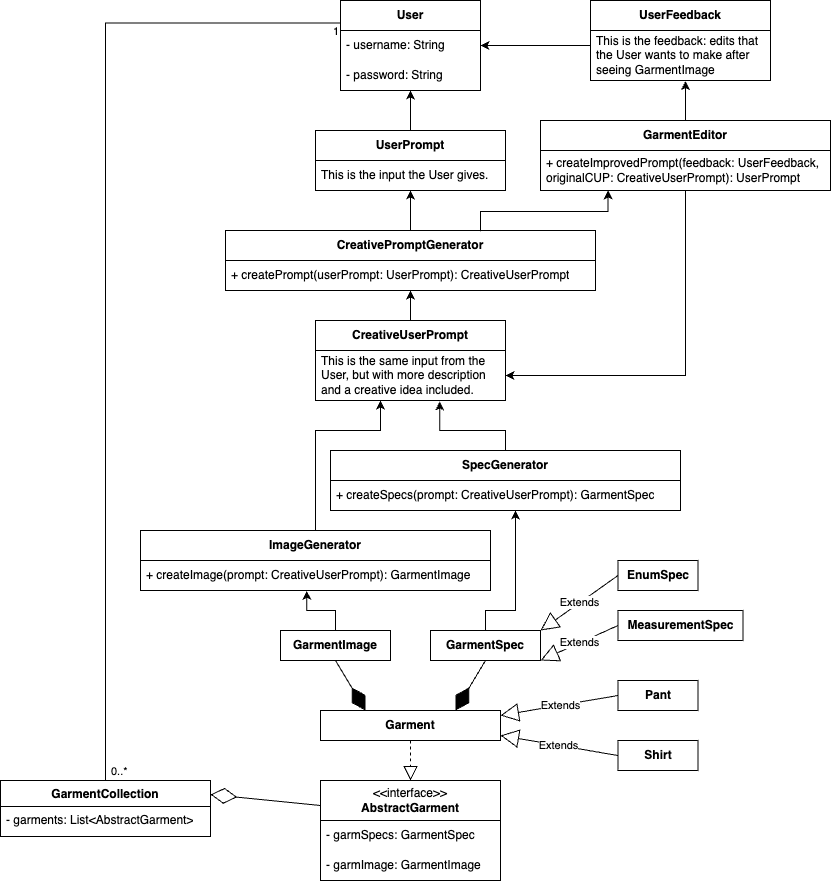

The diagram above was exported from draw.io. Its source (the exported page's mxGraphModel, read from the mxfile embedded in the PNG):
<mxGraphModel dx="1405" dy="752" grid="1" gridSize="10" guides="1" tooltips="1" connect="1" arrows="1" fold="1" page="1" pageScale="1" pageWidth="850" pageHeight="1100" background="none" math="0" shadow="0">
  <root>
    <mxCell id="0" />
    <mxCell id="1" parent="0" />
    <mxCell id="tX5_GEa_rToxt30L7WMB-8" value="&lt;b&gt;Garment&lt;/b&gt;" style="rounded=0;whiteSpace=wrap;html=1;" parent="1" vertex="1">
      <mxGeometry x="400" y="770" width="180" height="30" as="geometry" />
    </mxCell>
    <mxCell id="tX5_GEa_rToxt30L7WMB-10" value="&amp;lt;&amp;lt;interface&amp;gt;&amp;gt;&lt;div&gt;&lt;b&gt;AbstractGarment&lt;/b&gt;&lt;/div&gt;" style="swimlane;fontStyle=0;childLayout=stackLayout;horizontal=1;startSize=40;horizontalStack=0;resizeParent=1;resizeParentMax=0;resizeLast=0;collapsible=1;marginBottom=0;whiteSpace=wrap;html=1;" parent="1" vertex="1">
      <mxGeometry x="400" y="840" width="180" height="100" as="geometry" />
    </mxCell>
    <mxCell id="tX5_GEa_rToxt30L7WMB-11" value="- garmSpecs: GarmentSpec" style="text;strokeColor=none;fillColor=none;align=left;verticalAlign=middle;spacingLeft=4;spacingRight=4;overflow=hidden;points=[[0,0.5],[1,0.5]];portConstraint=eastwest;rotatable=0;whiteSpace=wrap;html=1;" parent="tX5_GEa_rToxt30L7WMB-10" vertex="1">
      <mxGeometry y="40" width="180" height="30" as="geometry" />
    </mxCell>
    <mxCell id="Q9NUazGq9Ez__FqlOOt3-1" value="&lt;div&gt;- garmImage: GarmentImage&lt;/div&gt;" style="text;strokeColor=none;fillColor=none;align=left;verticalAlign=middle;spacingLeft=4;spacingRight=4;overflow=hidden;points=[[0,0.5],[1,0.5]];portConstraint=eastwest;rotatable=0;whiteSpace=wrap;html=1;" parent="tX5_GEa_rToxt30L7WMB-10" vertex="1">
      <mxGeometry y="70" width="180" height="30" as="geometry" />
    </mxCell>
    <mxCell id="bTzIbRtWSz4Q9JHXvA-O-41" style="edgeStyle=orthogonalEdgeStyle;rounded=0;orthogonalLoop=1;jettySize=auto;html=1;entryX=0.475;entryY=1.013;entryDx=0;entryDy=0;entryPerimeter=0;" parent="1" source="CmpDPVAgYPCDmnDyG9Pp-14" target="bTzIbRtWSz4Q9JHXvA-O-4" edge="1">
      <mxGeometry relative="1" as="geometry">
        <mxPoint x="370" y="620.0000000000001" as="targetPoint" />
      </mxGeometry>
    </mxCell>
    <mxCell id="CmpDPVAgYPCDmnDyG9Pp-14" value="&lt;b&gt;GarmentImage&lt;/b&gt;" style="html=1;whiteSpace=wrap;" parent="1" vertex="1">
      <mxGeometry x="360" y="690" width="110" height="30" as="geometry" />
    </mxCell>
    <mxCell id="CmpDPVAgYPCDmnDyG9Pp-16" value="" style="endArrow=block;dashed=1;endFill=0;endSize=12;html=1;rounded=0;entryX=0.5;entryY=0;entryDx=0;entryDy=0;exitX=0.5;exitY=1;exitDx=0;exitDy=0;" parent="1" source="tX5_GEa_rToxt30L7WMB-8" target="tX5_GEa_rToxt30L7WMB-10" edge="1">
      <mxGeometry width="160" relative="1" as="geometry">
        <mxPoint x="703" y="843" as="sourcePoint" />
        <mxPoint x="703" y="1018" as="targetPoint" />
      </mxGeometry>
    </mxCell>
    <mxCell id="R1-JQd8RUnzR_eXAyxGX-2" value="&lt;b&gt;GarmentSpec&lt;/b&gt;" style="html=1;whiteSpace=wrap;" parent="1" vertex="1">
      <mxGeometry x="510" y="690" width="110" height="30" as="geometry" />
    </mxCell>
    <mxCell id="R1-JQd8RUnzR_eXAyxGX-7" value="&lt;div&gt;&lt;b&gt;User&lt;/b&gt;&lt;/div&gt;" style="swimlane;fontStyle=0;childLayout=stackLayout;horizontal=1;startSize=30;horizontalStack=0;resizeParent=1;resizeParentMax=0;resizeLast=0;collapsible=1;marginBottom=0;whiteSpace=wrap;html=1;" parent="1" vertex="1">
      <mxGeometry x="420" y="60" width="140" height="90" as="geometry">
        <mxRectangle x="420" y="60" width="110" height="40" as="alternateBounds" />
      </mxGeometry>
    </mxCell>
    <mxCell id="R1-JQd8RUnzR_eXAyxGX-8" value="- username: String" style="text;strokeColor=none;fillColor=none;align=left;verticalAlign=middle;spacingLeft=4;spacingRight=4;overflow=hidden;points=[[0,0.5],[1,0.5]];portConstraint=eastwest;rotatable=0;whiteSpace=wrap;html=1;" parent="R1-JQd8RUnzR_eXAyxGX-7" vertex="1">
      <mxGeometry y="30" width="140" height="30" as="geometry" />
    </mxCell>
    <mxCell id="PClDg5bU25043-Nk2c_U-1" value="&lt;div&gt;- password: String&lt;/div&gt;" style="text;strokeColor=none;fillColor=none;align=left;verticalAlign=middle;spacingLeft=4;spacingRight=4;overflow=hidden;points=[[0,0.5],[1,0.5]];portConstraint=eastwest;rotatable=0;whiteSpace=wrap;html=1;" parent="R1-JQd8RUnzR_eXAyxGX-7" vertex="1">
      <mxGeometry y="60" width="140" height="30" as="geometry" />
    </mxCell>
    <mxCell id="R1-JQd8RUnzR_eXAyxGX-14" value="&lt;div&gt;&lt;b&gt;CreativePromptGenerator&lt;/b&gt;&lt;/div&gt;" style="swimlane;fontStyle=0;childLayout=stackLayout;horizontal=1;startSize=30;horizontalStack=0;resizeParent=1;resizeParentMax=0;resizeLast=0;collapsible=1;marginBottom=0;whiteSpace=wrap;html=1;" parent="1" vertex="1">
      <mxGeometry x="305" y="290" width="370" height="60" as="geometry">
        <mxRectangle x="425" y="10" width="110" height="40" as="alternateBounds" />
      </mxGeometry>
    </mxCell>
    <mxCell id="R1-JQd8RUnzR_eXAyxGX-16" value="+ createPrompt(userPrompt: UserPrompt): CreativeUserPrompt" style="text;strokeColor=none;fillColor=none;align=left;verticalAlign=middle;spacingLeft=4;spacingRight=4;overflow=hidden;points=[[0,0.5],[1,0.5]];portConstraint=eastwest;rotatable=0;whiteSpace=wrap;html=1;" parent="R1-JQd8RUnzR_eXAyxGX-14" vertex="1">
      <mxGeometry y="30" width="370" height="30" as="geometry" />
    </mxCell>
    <mxCell id="NTRcEKCwBnDWhlBE272K-11" style="edgeStyle=orthogonalEdgeStyle;rounded=0;orthogonalLoop=1;jettySize=auto;html=1;exitX=0.5;exitY=0;exitDx=0;exitDy=0;entryX=0.342;entryY=1;entryDx=0;entryDy=0;entryPerimeter=0;" parent="1" source="bTzIbRtWSz4Q9JHXvA-O-2" target="NTRcEKCwBnDWhlBE272K-8" edge="1">
      <mxGeometry relative="1" as="geometry">
        <mxPoint x="460" y="470" as="targetPoint" />
        <Array as="points">
          <mxPoint x="395" y="490" />
          <mxPoint x="460" y="490" />
        </Array>
      </mxGeometry>
    </mxCell>
    <mxCell id="bTzIbRtWSz4Q9JHXvA-O-2" value="&lt;div&gt;&lt;b&gt;ImageGenerator&lt;/b&gt;&lt;/div&gt;" style="swimlane;fontStyle=0;childLayout=stackLayout;horizontal=1;startSize=30;horizontalStack=0;resizeParent=1;resizeParentMax=0;resizeLast=0;collapsible=1;marginBottom=0;whiteSpace=wrap;html=1;" parent="1" vertex="1">
      <mxGeometry x="220" y="590" width="350" height="60" as="geometry">
        <mxRectangle x="425" y="10" width="110" height="40" as="alternateBounds" />
      </mxGeometry>
    </mxCell>
    <mxCell id="bTzIbRtWSz4Q9JHXvA-O-4" value="+ createImage(prompt: CreativeUserPrompt): GarmentImage" style="text;strokeColor=none;fillColor=none;align=left;verticalAlign=middle;spacingLeft=4;spacingRight=4;overflow=hidden;points=[[0,0.5],[1,0.5]];portConstraint=eastwest;rotatable=0;whiteSpace=wrap;html=1;" parent="bTzIbRtWSz4Q9JHXvA-O-2" vertex="1">
      <mxGeometry y="30" width="350" height="30" as="geometry" />
    </mxCell>
    <mxCell id="NTRcEKCwBnDWhlBE272K-12" style="edgeStyle=orthogonalEdgeStyle;rounded=0;orthogonalLoop=1;jettySize=auto;html=1;entryX=0.654;entryY=1.019;entryDx=0;entryDy=0;entryPerimeter=0;" parent="1" source="bTzIbRtWSz4Q9JHXvA-O-5" target="NTRcEKCwBnDWhlBE272K-8" edge="1">
      <mxGeometry relative="1" as="geometry">
        <mxPoint x="520" y="470" as="targetPoint" />
        <Array as="points">
          <mxPoint x="585" y="490" />
          <mxPoint x="519" y="490" />
        </Array>
      </mxGeometry>
    </mxCell>
    <mxCell id="bTzIbRtWSz4Q9JHXvA-O-5" value="&lt;div&gt;&lt;b&gt;SpecGenerator&lt;/b&gt;&lt;/div&gt;" style="swimlane;fontStyle=0;childLayout=stackLayout;horizontal=1;startSize=30;horizontalStack=0;resizeParent=1;resizeParentMax=0;resizeLast=0;collapsible=1;marginBottom=0;whiteSpace=wrap;html=1;" parent="1" vertex="1">
      <mxGeometry x="410" y="510" width="350" height="60" as="geometry">
        <mxRectangle x="425" y="10" width="110" height="40" as="alternateBounds" />
      </mxGeometry>
    </mxCell>
    <mxCell id="bTzIbRtWSz4Q9JHXvA-O-7" value="+ createSpecs(prompt: CreativeUserPrompt): GarmentSpec" style="text;strokeColor=none;fillColor=none;align=left;verticalAlign=middle;spacingLeft=4;spacingRight=4;overflow=hidden;points=[[0,0.5],[1,0.5]];portConstraint=eastwest;rotatable=0;whiteSpace=wrap;html=1;" parent="bTzIbRtWSz4Q9JHXvA-O-5" vertex="1">
      <mxGeometry y="30" width="350" height="30" as="geometry" />
    </mxCell>
    <mxCell id="bTzIbRtWSz4Q9JHXvA-O-42" style="edgeStyle=orthogonalEdgeStyle;rounded=0;orthogonalLoop=1;jettySize=auto;html=1;" parent="1" source="R1-JQd8RUnzR_eXAyxGX-2" target="bTzIbRtWSz4Q9JHXvA-O-5" edge="1">
      <mxGeometry relative="1" as="geometry">
        <Array as="points">
          <mxPoint x="565" y="670" />
          <mxPoint x="595" y="670" />
        </Array>
      </mxGeometry>
    </mxCell>
    <mxCell id="bTzIbRtWSz4Q9JHXvA-O-43" value="" style="endArrow=diamondThin;endFill=1;endSize=24;html=1;rounded=0;entryX=0.25;entryY=0;entryDx=0;entryDy=0;exitX=0.5;exitY=1;exitDx=0;exitDy=0;" parent="1" source="CmpDPVAgYPCDmnDyG9Pp-14" target="tX5_GEa_rToxt30L7WMB-8" edge="1">
      <mxGeometry width="160" relative="1" as="geometry">
        <mxPoint x="400" y="870" as="sourcePoint" />
        <mxPoint x="560" y="870" as="targetPoint" />
      </mxGeometry>
    </mxCell>
    <mxCell id="bTzIbRtWSz4Q9JHXvA-O-44" value="" style="endArrow=diamondThin;endFill=1;endSize=24;html=1;rounded=0;exitX=0.5;exitY=1;exitDx=0;exitDy=0;entryX=0.75;entryY=0;entryDx=0;entryDy=0;" parent="1" source="R1-JQd8RUnzR_eXAyxGX-2" target="tX5_GEa_rToxt30L7WMB-8" edge="1">
      <mxGeometry width="160" relative="1" as="geometry">
        <mxPoint x="650" y="720" as="sourcePoint" />
        <mxPoint x="776" y="880" as="targetPoint" />
      </mxGeometry>
    </mxCell>
    <mxCell id="bTzIbRtWSz4Q9JHXvA-O-45" value="GarmentCollection" style="swimlane;fontStyle=1;align=center;verticalAlign=top;childLayout=stackLayout;horizontal=1;startSize=26;horizontalStack=0;resizeParent=1;resizeParentMax=0;resizeLast=0;collapsible=1;marginBottom=0;whiteSpace=wrap;html=1;" parent="1" vertex="1">
      <mxGeometry x="80" y="840" width="210" height="56" as="geometry" />
    </mxCell>
    <mxCell id="bTzIbRtWSz4Q9JHXvA-O-48" value="- garments: List&amp;lt;AbstractGarment&amp;gt;" style="text;strokeColor=none;fillColor=none;align=left;verticalAlign=top;spacingLeft=4;spacingRight=4;overflow=hidden;rotatable=0;points=[[0,0.5],[1,0.5]];portConstraint=eastwest;whiteSpace=wrap;html=1;" parent="bTzIbRtWSz4Q9JHXvA-O-45" vertex="1">
      <mxGeometry y="26" width="210" height="30" as="geometry" />
    </mxCell>
    <mxCell id="bTzIbRtWSz4Q9JHXvA-O-49" value="" style="endArrow=diamondThin;endFill=0;endSize=24;html=1;rounded=0;entryX=1;entryY=0.25;entryDx=0;entryDy=0;exitX=0;exitY=0.25;exitDx=0;exitDy=0;" parent="1" source="tX5_GEa_rToxt30L7WMB-10" target="bTzIbRtWSz4Q9JHXvA-O-45" edge="1">
      <mxGeometry width="160" relative="1" as="geometry">
        <mxPoint x="380" y="960" as="sourcePoint" />
        <mxPoint x="370" y="820" as="targetPoint" />
      </mxGeometry>
    </mxCell>
    <mxCell id="bTzIbRtWSz4Q9JHXvA-O-51" value="" style="endArrow=none;html=1;edgeStyle=orthogonalEdgeStyle;rounded=0;exitX=0.5;exitY=0;exitDx=0;exitDy=0;entryX=0;entryY=0.25;entryDx=0;entryDy=0;" parent="1" source="bTzIbRtWSz4Q9JHXvA-O-45" target="R1-JQd8RUnzR_eXAyxGX-7" edge="1">
      <mxGeometry relative="1" as="geometry">
        <mxPoint x="170" y="730" as="sourcePoint" />
        <mxPoint x="210" y="620" as="targetPoint" />
      </mxGeometry>
    </mxCell>
    <mxCell id="bTzIbRtWSz4Q9JHXvA-O-52" value="0..*" style="edgeLabel;resizable=0;html=1;align=left;verticalAlign=bottom;" parent="bTzIbRtWSz4Q9JHXvA-O-51" connectable="0" vertex="1">
      <mxGeometry x="-1" relative="1" as="geometry">
        <mxPoint x="4" y="-1" as="offset" />
      </mxGeometry>
    </mxCell>
    <mxCell id="bTzIbRtWSz4Q9JHXvA-O-53" value="1" style="edgeLabel;resizable=0;html=1;align=right;verticalAlign=bottom;" parent="bTzIbRtWSz4Q9JHXvA-O-51" connectable="0" vertex="1">
      <mxGeometry x="1" relative="1" as="geometry">
        <mxPoint x="-2" y="16" as="offset" />
      </mxGeometry>
    </mxCell>
    <mxCell id="NTRcEKCwBnDWhlBE272K-2" value="&lt;div&gt;&lt;b&gt;UserPrompt&lt;/b&gt;&lt;/div&gt;" style="swimlane;fontStyle=0;childLayout=stackLayout;horizontal=1;startSize=30;horizontalStack=0;resizeParent=1;resizeParentMax=0;resizeLast=0;collapsible=1;marginBottom=0;whiteSpace=wrap;html=1;" parent="1" vertex="1">
      <mxGeometry x="395" y="190" width="190" height="60" as="geometry">
        <mxRectangle x="425" y="10" width="110" height="40" as="alternateBounds" />
      </mxGeometry>
    </mxCell>
    <mxCell id="NTRcEKCwBnDWhlBE272K-3" value="This is the input the User gives." style="text;strokeColor=none;fillColor=none;align=left;verticalAlign=middle;spacingLeft=4;spacingRight=4;overflow=hidden;points=[[0,0.5],[1,0.5]];portConstraint=eastwest;rotatable=0;whiteSpace=wrap;html=1;" parent="NTRcEKCwBnDWhlBE272K-2" vertex="1">
      <mxGeometry y="30" width="190" height="30" as="geometry" />
    </mxCell>
    <mxCell id="NTRcEKCwBnDWhlBE272K-4" style="edgeStyle=orthogonalEdgeStyle;rounded=0;orthogonalLoop=1;jettySize=auto;html=1;entryX=0.5;entryY=1;entryDx=0;entryDy=0;entryPerimeter=0;" parent="1" source="R1-JQd8RUnzR_eXAyxGX-14" target="NTRcEKCwBnDWhlBE272K-3" edge="1">
      <mxGeometry relative="1" as="geometry" />
    </mxCell>
    <mxCell id="NTRcEKCwBnDWhlBE272K-6" style="edgeStyle=orthogonalEdgeStyle;rounded=0;orthogonalLoop=1;jettySize=auto;html=1;" parent="1" source="NTRcEKCwBnDWhlBE272K-2" target="R1-JQd8RUnzR_eXAyxGX-7" edge="1">
      <mxGeometry relative="1" as="geometry" />
    </mxCell>
    <mxCell id="NTRcEKCwBnDWhlBE272K-9" style="edgeStyle=orthogonalEdgeStyle;rounded=0;orthogonalLoop=1;jettySize=auto;html=1;entryX=0.5;entryY=1;entryDx=0;entryDy=0;" parent="1" source="NTRcEKCwBnDWhlBE272K-7" target="R1-JQd8RUnzR_eXAyxGX-14" edge="1">
      <mxGeometry relative="1" as="geometry" />
    </mxCell>
    <mxCell id="NTRcEKCwBnDWhlBE272K-7" value="&lt;b&gt;CreativeUserPrompt&lt;/b&gt;" style="swimlane;fontStyle=0;childLayout=stackLayout;horizontal=1;startSize=30;horizontalStack=0;resizeParent=1;resizeParentMax=0;resizeLast=0;collapsible=1;marginBottom=0;whiteSpace=wrap;html=1;" parent="1" vertex="1">
      <mxGeometry x="395" y="380" width="190" height="80" as="geometry">
        <mxRectangle x="425" y="10" width="110" height="40" as="alternateBounds" />
      </mxGeometry>
    </mxCell>
    <mxCell id="NTRcEKCwBnDWhlBE272K-8" value="This is the same input from the User, but with more description and a creative idea included." style="text;strokeColor=none;fillColor=none;align=left;verticalAlign=middle;spacingLeft=4;spacingRight=4;overflow=hidden;points=[[0,0.5],[1,0.5]];portConstraint=eastwest;rotatable=0;whiteSpace=wrap;html=1;" parent="NTRcEKCwBnDWhlBE272K-7" vertex="1">
      <mxGeometry y="30" width="190" height="50" as="geometry" />
    </mxCell>
    <mxCell id="Wf02M7aWM4RVj1dsoYWc-1" value="Extends" style="endArrow=block;endSize=16;endFill=0;html=1;rounded=0;entryX=1;entryY=0.5;entryDx=0;entryDy=0;exitX=0;exitY=0.5;exitDx=0;exitDy=0;" parent="1" source="Wf02M7aWM4RVj1dsoYWc-3" edge="1">
      <mxGeometry x="-0.0039" width="160" relative="1" as="geometry">
        <mxPoint x="670" y="750" as="sourcePoint" />
        <mxPoint x="580" y="775" as="targetPoint" />
        <mxPoint as="offset" />
      </mxGeometry>
    </mxCell>
    <mxCell id="Wf02M7aWM4RVj1dsoYWc-2" value="Extends" style="endArrow=block;endSize=16;endFill=0;html=1;rounded=0;entryX=1;entryY=0.5;entryDx=0;entryDy=0;exitX=0;exitY=0.5;exitDx=0;exitDy=0;" parent="1" source="Wf02M7aWM4RVj1dsoYWc-4" edge="1">
      <mxGeometry x="0.0044" width="160" relative="1" as="geometry">
        <mxPoint x="670" y="820" as="sourcePoint" />
        <mxPoint x="580" y="795" as="targetPoint" />
        <mxPoint as="offset" />
      </mxGeometry>
    </mxCell>
    <mxCell id="Wf02M7aWM4RVj1dsoYWc-3" value="&lt;b&gt;Pant&lt;/b&gt;" style="html=1;whiteSpace=wrap;" parent="1" vertex="1">
      <mxGeometry x="697.5" y="740" width="80" height="30" as="geometry" />
    </mxCell>
    <mxCell id="Wf02M7aWM4RVj1dsoYWc-4" value="&lt;b&gt;Shirt&lt;/b&gt;" style="html=1;whiteSpace=wrap;" parent="1" vertex="1">
      <mxGeometry x="697.5" y="800" width="80" height="30" as="geometry" />
    </mxCell>
    <mxCell id="Wf02M7aWM4RVj1dsoYWc-15" style="edgeStyle=orthogonalEdgeStyle;rounded=0;orthogonalLoop=1;jettySize=auto;html=1;entryX=1;entryY=0.5;entryDx=0;entryDy=0;" parent="1" source="Wf02M7aWM4RVj1dsoYWc-6" target="NTRcEKCwBnDWhlBE272K-8" edge="1">
      <mxGeometry relative="1" as="geometry" />
    </mxCell>
    <mxCell id="Wf02M7aWM4RVj1dsoYWc-6" value="&lt;div&gt;&lt;b&gt;GarmentEditor&lt;/b&gt;&lt;/div&gt;" style="swimlane;fontStyle=0;childLayout=stackLayout;horizontal=1;startSize=30;horizontalStack=0;resizeParent=1;resizeParentMax=0;resizeLast=0;collapsible=1;marginBottom=0;whiteSpace=wrap;html=1;" parent="1" vertex="1">
      <mxGeometry x="620" y="180" width="290" height="70" as="geometry">
        <mxRectangle x="425" y="10" width="110" height="40" as="alternateBounds" />
      </mxGeometry>
    </mxCell>
    <mxCell id="Wf02M7aWM4RVj1dsoYWc-7" value="+ createImprovedPrompt(feedback: UserFeedback, originalCUP: CreativeUserPrompt): UserPrompt" style="text;strokeColor=none;fillColor=none;align=left;verticalAlign=middle;spacingLeft=4;spacingRight=4;overflow=hidden;points=[[0,0.5],[1,0.5]];portConstraint=eastwest;rotatable=0;whiteSpace=wrap;html=1;" parent="Wf02M7aWM4RVj1dsoYWc-6" vertex="1">
      <mxGeometry y="30" width="290" height="40" as="geometry" />
    </mxCell>
    <mxCell id="Wf02M7aWM4RVj1dsoYWc-10" style="edgeStyle=orthogonalEdgeStyle;rounded=0;orthogonalLoop=1;jettySize=auto;html=1;exitX=0.75;exitY=0;exitDx=0;exitDy=0;" parent="1" edge="1">
      <mxGeometry relative="1" as="geometry">
        <mxPoint x="560" y="290.68" as="sourcePoint" />
        <mxPoint x="687.5699999999999" y="250" as="targetPoint" />
        <Array as="points">
          <mxPoint x="559.5699999999999" y="271" />
          <mxPoint x="687.5699999999999" y="271" />
          <mxPoint x="687.5699999999999" y="250" />
        </Array>
      </mxGeometry>
    </mxCell>
    <mxCell id="Wf02M7aWM4RVj1dsoYWc-11" value="&lt;div&gt;&lt;b&gt;UserFeedback&lt;/b&gt;&lt;/div&gt;" style="swimlane;fontStyle=0;childLayout=stackLayout;horizontal=1;startSize=30;horizontalStack=0;resizeParent=1;resizeParentMax=0;resizeLast=0;collapsible=1;marginBottom=0;whiteSpace=wrap;html=1;" parent="1" vertex="1">
      <mxGeometry x="670" y="60" width="180" height="80" as="geometry">
        <mxRectangle x="425" y="10" width="110" height="40" as="alternateBounds" />
      </mxGeometry>
    </mxCell>
    <mxCell id="Wf02M7aWM4RVj1dsoYWc-12" value="This is the feedback: edits that the User wants to make after seeing GarmentImage" style="text;strokeColor=none;fillColor=none;align=left;verticalAlign=middle;spacingLeft=4;spacingRight=4;overflow=hidden;points=[[0,0.5],[1,0.5]];portConstraint=eastwest;rotatable=0;whiteSpace=wrap;html=1;" parent="Wf02M7aWM4RVj1dsoYWc-11" vertex="1">
      <mxGeometry y="30" width="180" height="50" as="geometry" />
    </mxCell>
    <mxCell id="Wf02M7aWM4RVj1dsoYWc-13" style="edgeStyle=orthogonalEdgeStyle;rounded=0;orthogonalLoop=1;jettySize=auto;html=1;entryX=1;entryY=0.5;entryDx=0;entryDy=0;" parent="1" source="Wf02M7aWM4RVj1dsoYWc-12" target="R1-JQd8RUnzR_eXAyxGX-8" edge="1">
      <mxGeometry relative="1" as="geometry">
        <Array as="points">
          <mxPoint x="640" y="105" />
          <mxPoint x="640" y="105" />
        </Array>
      </mxGeometry>
    </mxCell>
    <mxCell id="Wf02M7aWM4RVj1dsoYWc-14" style="edgeStyle=orthogonalEdgeStyle;rounded=0;orthogonalLoop=1;jettySize=auto;html=1;exitX=0.5;exitY=0;exitDx=0;exitDy=0;entryX=0.5;entryY=1.011;entryDx=0;entryDy=0;entryPerimeter=0;" parent="1" edge="1">
      <mxGeometry relative="1" as="geometry">
        <mxPoint x="770" y="180" as="sourcePoint" />
        <mxPoint x="765" y="140.54999999999995" as="targetPoint" />
      </mxGeometry>
    </mxCell>
    <mxCell id="I4_1iFhf5T83U638Y1N4-1" value="&lt;b&gt;EnumSpec&lt;/b&gt;" style="html=1;whiteSpace=wrap;" vertex="1" parent="1">
      <mxGeometry x="697.5" y="620" width="80" height="30" as="geometry" />
    </mxCell>
    <mxCell id="I4_1iFhf5T83U638Y1N4-2" value="&lt;b&gt;MeasurementSpec&lt;/b&gt;" style="html=1;whiteSpace=wrap;" vertex="1" parent="1">
      <mxGeometry x="697.5" y="670" width="125" height="30" as="geometry" />
    </mxCell>
    <mxCell id="I4_1iFhf5T83U638Y1N4-3" value="Extends" style="endArrow=block;endSize=16;endFill=0;html=1;rounded=0;entryX=1;entryY=0;entryDx=0;entryDy=0;exitX=0;exitY=0.5;exitDx=0;exitDy=0;" edge="1" parent="1" source="I4_1iFhf5T83U638Y1N4-1" target="R1-JQd8RUnzR_eXAyxGX-2">
      <mxGeometry x="-0.0039" width="160" relative="1" as="geometry">
        <mxPoint x="790" y="605" as="sourcePoint" />
        <mxPoint x="690" y="635" as="targetPoint" />
        <mxPoint as="offset" />
      </mxGeometry>
    </mxCell>
    <mxCell id="I4_1iFhf5T83U638Y1N4-4" value="Extends" style="endArrow=block;endSize=16;endFill=0;html=1;rounded=0;exitX=0;exitY=0.5;exitDx=0;exitDy=0;entryX=1;entryY=1;entryDx=0;entryDy=0;" edge="1" parent="1" source="I4_1iFhf5T83U638Y1N4-2" target="R1-JQd8RUnzR_eXAyxGX-2">
      <mxGeometry x="-0.0161" width="160" relative="1" as="geometry">
        <mxPoint x="270" y="730" as="sourcePoint" />
        <mxPoint x="330" y="700" as="targetPoint" />
        <mxPoint as="offset" />
      </mxGeometry>
    </mxCell>
  </root>
</mxGraphModel>